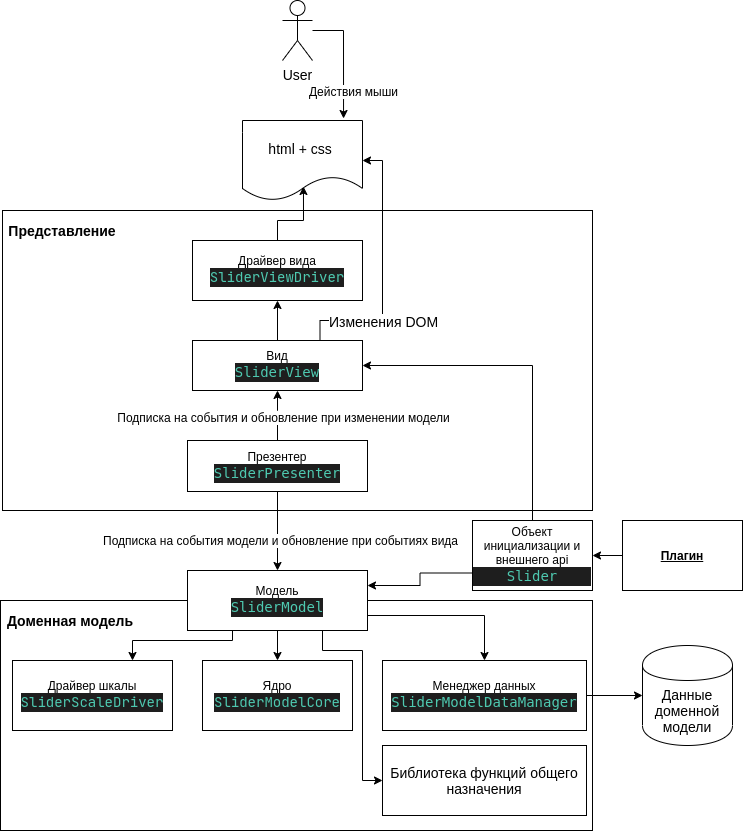

The diagram above was exported from draw.io. Its source (the exported page's mxGraphModel, read from the mxfile embedded in the PNG):
<mxGraphModel dx="1408" dy="1529" grid="1" gridSize="10" guides="1" tooltips="1" connect="1" arrows="1" fold="1" page="1" pageScale="1" pageWidth="1169" pageHeight="826" background="#ffffff" math="0" shadow="0">
  <root>
    <mxCell id="0" />
    <mxCell id="1" parent="0" />
    <mxCell id="P58bs_Xpr5KkFh92IcAZ-41" value="" style="rounded=0;whiteSpace=wrap;html=1;" parent="1" vertex="1">
      <mxGeometry x="248" y="270" width="592" height="230" as="geometry" />
    </mxCell>
    <mxCell id="P58bs_Xpr5KkFh92IcAZ-42" value="Доменная модель" style="text;html=1;strokeColor=none;fillColor=none;align=center;verticalAlign=middle;whiteSpace=wrap;rounded=0;fontSize=14;fontStyle=1" parent="1" vertex="1">
      <mxGeometry x="248" y="270" width="140" height="40" as="geometry" />
    </mxCell>
    <mxCell id="TM6x5TzSEsrwRvqrAVb7-7" style="edgeStyle=orthogonalEdgeStyle;rounded=0;orthogonalLoop=1;jettySize=auto;html=1;exitX=1;exitY=0.5;exitDx=0;exitDy=0;entryX=0;entryY=0.5;entryDx=0;entryDy=0;" edge="1" parent="1" source="P58bs_Xpr5KkFh92IcAZ-43" target="P58bs_Xpr5KkFh92IcAZ-71">
      <mxGeometry relative="1" as="geometry" />
    </mxCell>
    <mxCell id="P58bs_Xpr5KkFh92IcAZ-43" value="Менеджер данных&lt;br&gt;&lt;div style=&quot;color: rgb(212 , 212 , 212) ; background-color: rgb(30 , 30 , 30) ; font-family: &amp;#34;droid sans mono&amp;#34; , monospace , monospace , &amp;#34;droid sans fallback&amp;#34; ; font-size: 14px ; line-height: 19px ; white-space: pre&quot;&gt;&lt;span style=&quot;color: #4ec9b0&quot;&gt;SliderModelDataManager&lt;/span&gt;&lt;/div&gt;" style="rounded=0;whiteSpace=wrap;html=1;" parent="1" vertex="1">
      <mxGeometry x="630" y="330" width="204" height="70" as="geometry" />
    </mxCell>
    <mxCell id="l2BUiOgkqrdoeSe5F_oH-21" style="edgeStyle=orthogonalEdgeStyle;rounded=0;orthogonalLoop=1;jettySize=auto;html=1;exitX=1;exitY=0.75;exitDx=0;exitDy=0;entryX=0.5;entryY=0;entryDx=0;entryDy=0;" parent="1" source="P58bs_Xpr5KkFh92IcAZ-47" target="P58bs_Xpr5KkFh92IcAZ-43" edge="1">
      <mxGeometry relative="1" as="geometry" />
    </mxCell>
    <mxCell id="TM6x5TzSEsrwRvqrAVb7-4" style="edgeStyle=orthogonalEdgeStyle;rounded=0;orthogonalLoop=1;jettySize=auto;html=1;exitX=0.5;exitY=1;exitDx=0;exitDy=0;entryX=0.5;entryY=0;entryDx=0;entryDy=0;" edge="1" parent="1" source="P58bs_Xpr5KkFh92IcAZ-47" target="TM6x5TzSEsrwRvqrAVb7-1">
      <mxGeometry relative="1" as="geometry" />
    </mxCell>
    <mxCell id="TM6x5TzSEsrwRvqrAVb7-8" style="edgeStyle=orthogonalEdgeStyle;rounded=0;orthogonalLoop=1;jettySize=auto;html=1;exitX=0.75;exitY=1;exitDx=0;exitDy=0;entryX=0;entryY=0.5;entryDx=0;entryDy=0;" edge="1" parent="1" source="P58bs_Xpr5KkFh92IcAZ-47" target="P58bs_Xpr5KkFh92IcAZ-65">
      <mxGeometry relative="1" as="geometry">
        <Array as="points">
          <mxPoint x="570" y="320" />
          <mxPoint x="610" y="320" />
          <mxPoint x="610" y="450" />
        </Array>
      </mxGeometry>
    </mxCell>
    <mxCell id="TM6x5TzSEsrwRvqrAVb7-9" style="edgeStyle=orthogonalEdgeStyle;rounded=0;orthogonalLoop=1;jettySize=auto;html=1;exitX=0.25;exitY=1;exitDx=0;exitDy=0;entryX=0.75;entryY=0;entryDx=0;entryDy=0;" edge="1" parent="1" source="P58bs_Xpr5KkFh92IcAZ-47" target="TM6x5TzSEsrwRvqrAVb7-5">
      <mxGeometry relative="1" as="geometry">
        <Array as="points">
          <mxPoint x="480" y="310" />
          <mxPoint x="380" y="310" />
        </Array>
      </mxGeometry>
    </mxCell>
    <mxCell id="P58bs_Xpr5KkFh92IcAZ-47" value="Модель&lt;br&gt;&lt;div style=&quot;color: rgb(212 , 212 , 212) ; background-color: rgb(30 , 30 , 30) ; font-family: &amp;#34;droid sans mono&amp;#34; , monospace , monospace , &amp;#34;droid sans fallback&amp;#34; ; font-size: 14px ; line-height: 19px ; white-space: pre&quot;&gt;&lt;span style=&quot;color: #4ec9b0&quot;&gt;SliderModel&lt;/span&gt;&lt;/div&gt;" style="rounded=0;whiteSpace=wrap;html=1;" parent="1" vertex="1">
      <mxGeometry x="435" y="240" width="180" height="60" as="geometry" />
    </mxCell>
    <mxCell id="P58bs_Xpr5KkFh92IcAZ-50" value="" style="rounded=0;whiteSpace=wrap;html=1;" parent="1" vertex="1">
      <mxGeometry x="250" y="-120" width="590" height="300" as="geometry" />
    </mxCell>
    <mxCell id="l2BUiOgkqrdoeSe5F_oH-13" style="edgeStyle=orthogonalEdgeStyle;rounded=0;orthogonalLoop=1;jettySize=auto;html=1;exitX=0.5;exitY=0;exitDx=0;exitDy=0;entryX=0.5;entryY=1;entryDx=0;entryDy=0;" parent="1" source="P58bs_Xpr5KkFh92IcAZ-51" target="P58bs_Xpr5KkFh92IcAZ-52" edge="1">
      <mxGeometry relative="1" as="geometry">
        <Array as="points">
          <mxPoint x="525" y="80" />
          <mxPoint x="525" y="80" />
        </Array>
      </mxGeometry>
    </mxCell>
    <mxCell id="l2BUiOgkqrdoeSe5F_oH-14" value="Подписка на события и обновление при изменении модели" style="text;html=1;resizable=0;points=[];align=center;verticalAlign=middle;labelBackgroundColor=#ffffff;" parent="l2BUiOgkqrdoeSe5F_oH-13" vertex="1" connectable="0">
      <mxGeometry x="-0.2381" relative="1" as="geometry">
        <mxPoint x="5" y="-5" as="offset" />
      </mxGeometry>
    </mxCell>
    <mxCell id="l2BUiOgkqrdoeSe5F_oH-15" style="edgeStyle=orthogonalEdgeStyle;rounded=0;orthogonalLoop=1;jettySize=auto;html=1;exitX=0.5;exitY=1;exitDx=0;exitDy=0;entryX=0.5;entryY=0;entryDx=0;entryDy=0;" parent="1" source="P58bs_Xpr5KkFh92IcAZ-51" target="P58bs_Xpr5KkFh92IcAZ-47" edge="1">
      <mxGeometry relative="1" as="geometry" />
    </mxCell>
    <mxCell id="l2BUiOgkqrdoeSe5F_oH-16" value="Подписка на события модели и обновление при событиях вида" style="text;html=1;resizable=0;points=[];align=center;verticalAlign=middle;labelBackgroundColor=#ffffff;" parent="l2BUiOgkqrdoeSe5F_oH-15" vertex="1" connectable="0">
      <mxGeometry x="0.2135" y="2" relative="1" as="geometry">
        <mxPoint as="offset" />
      </mxGeometry>
    </mxCell>
    <mxCell id="P58bs_Xpr5KkFh92IcAZ-51" value="Презентер&lt;br&gt;&lt;div style=&quot;color: rgb(212 , 212 , 212) ; background-color: rgb(30 , 30 , 30) ; font-family: &amp;#34;droid sans mono&amp;#34; , monospace , monospace , &amp;#34;droid sans fallback&amp;#34; ; font-size: 14px ; line-height: 19px ; white-space: pre&quot;&gt;&lt;span style=&quot;color: #4ec9b0&quot;&gt;SliderPresenter&lt;/span&gt;&lt;/div&gt;" style="rounded=0;whiteSpace=wrap;html=1;" parent="1" vertex="1">
      <mxGeometry x="435" y="110" width="180" height="51" as="geometry" />
    </mxCell>
    <mxCell id="TM6x5TzSEsrwRvqrAVb7-10" style="edgeStyle=orthogonalEdgeStyle;rounded=0;orthogonalLoop=1;jettySize=auto;html=1;exitX=0.5;exitY=0;exitDx=0;exitDy=0;entryX=0.5;entryY=1;entryDx=0;entryDy=0;" edge="1" parent="1" source="P58bs_Xpr5KkFh92IcAZ-52" target="P58bs_Xpr5KkFh92IcAZ-53">
      <mxGeometry relative="1" as="geometry" />
    </mxCell>
    <mxCell id="TM6x5TzSEsrwRvqrAVb7-12" style="edgeStyle=orthogonalEdgeStyle;rounded=0;orthogonalLoop=1;jettySize=auto;html=1;exitX=0.75;exitY=0;exitDx=0;exitDy=0;entryX=1;entryY=0.5;entryDx=0;entryDy=0;" edge="1" parent="1" source="P58bs_Xpr5KkFh92IcAZ-52" target="P58bs_Xpr5KkFh92IcAZ-76">
      <mxGeometry relative="1" as="geometry">
        <Array as="points">
          <mxPoint x="568" y="-10" />
          <mxPoint x="630" y="-10" />
          <mxPoint x="630" y="-170" />
        </Array>
      </mxGeometry>
    </mxCell>
    <mxCell id="TM6x5TzSEsrwRvqrAVb7-13" value="Изменения DOM" style="text;html=1;align=center;verticalAlign=middle;resizable=0;points=[];labelBackgroundColor=#ffffff;fontSize=14;" vertex="1" connectable="0" parent="TM6x5TzSEsrwRvqrAVb7-12">
      <mxGeometry x="-0.1505" y="-1" relative="1" as="geometry">
        <mxPoint x="-1" y="28.5" as="offset" />
      </mxGeometry>
    </mxCell>
    <mxCell id="P58bs_Xpr5KkFh92IcAZ-52" value="Вид&lt;br&gt;&lt;div style=&quot;color: rgb(212 , 212 , 212) ; background-color: rgb(30 , 30 , 30) ; font-family: &amp;#34;droid sans mono&amp;#34; , monospace , monospace , &amp;#34;droid sans fallback&amp;#34; ; font-size: 14px ; line-height: 19px ; white-space: pre&quot;&gt;&lt;span style=&quot;color: #4ec9b0&quot;&gt;SliderView&lt;/span&gt;&lt;/div&gt;" style="rounded=0;whiteSpace=wrap;html=1;" parent="1" vertex="1">
      <mxGeometry x="440" y="10" width="170" height="50" as="geometry" />
    </mxCell>
    <mxCell id="TM6x5TzSEsrwRvqrAVb7-11" style="edgeStyle=orthogonalEdgeStyle;rounded=0;orthogonalLoop=1;jettySize=auto;html=1;exitX=0.5;exitY=0;exitDx=0;exitDy=0;entryX=0.508;entryY=0.825;entryDx=0;entryDy=0;entryPerimeter=0;" edge="1" parent="1" source="P58bs_Xpr5KkFh92IcAZ-53" target="P58bs_Xpr5KkFh92IcAZ-76">
      <mxGeometry relative="1" as="geometry" />
    </mxCell>
    <mxCell id="P58bs_Xpr5KkFh92IcAZ-53" value="Драйвер вида&lt;br&gt;&lt;div style=&quot;color: rgb(212 , 212 , 212) ; background-color: rgb(30 , 30 , 30) ; font-family: &amp;#34;droid sans mono&amp;#34; , monospace , monospace , &amp;#34;droid sans fallback&amp;#34; ; font-size: 14px ; line-height: 19px ; white-space: pre&quot;&gt;&lt;div style=&quot;font-family: &amp;#34;jetbrains mono&amp;#34; , &amp;#34;droid sans mono&amp;#34; , monospace , monospace , &amp;#34;droid sans fallback&amp;#34; ; line-height: 19px&quot;&gt;&lt;span style=&quot;color: #4ec9b0&quot;&gt;SliderViewDriver&lt;/span&gt;&lt;/div&gt;&lt;/div&gt;" style="rounded=0;whiteSpace=wrap;html=1;" parent="1" vertex="1">
      <mxGeometry x="440" y="-90" width="170" height="60" as="geometry" />
    </mxCell>
    <mxCell id="P58bs_Xpr5KkFh92IcAZ-65" value="Библиотека функций общего назначения" style="rounded=0;whiteSpace=wrap;html=1;fontSize=14;" parent="1" vertex="1">
      <mxGeometry x="630" y="415" width="204" height="70" as="geometry" />
    </mxCell>
    <mxCell id="P58bs_Xpr5KkFh92IcAZ-71" value="Данные доменной модели" style="shape=cylinder;whiteSpace=wrap;html=1;boundedLbl=1;backgroundOutline=1;fontSize=14;" parent="1" vertex="1">
      <mxGeometry x="890" y="315" width="90" height="100" as="geometry" />
    </mxCell>
    <mxCell id="P58bs_Xpr5KkFh92IcAZ-76" value="html + css&amp;nbsp;" style="shape=document;whiteSpace=wrap;html=1;boundedLbl=1;fontSize=14;" parent="1" vertex="1">
      <mxGeometry x="490" y="-210" width="120" height="80" as="geometry" />
    </mxCell>
    <mxCell id="l2BUiOgkqrdoeSe5F_oH-5" style="edgeStyle=orthogonalEdgeStyle;rounded=0;orthogonalLoop=1;jettySize=auto;html=1;entryX=0.842;entryY=-0.025;entryDx=0;entryDy=0;entryPerimeter=0;" parent="1" target="P58bs_Xpr5KkFh92IcAZ-76" edge="1">
      <mxGeometry relative="1" as="geometry">
        <mxPoint x="560" y="-300" as="sourcePoint" />
        <Array as="points">
          <mxPoint x="591" y="-300" />
        </Array>
      </mxGeometry>
    </mxCell>
    <mxCell id="l2BUiOgkqrdoeSe5F_oH-6" value="Действия мыши" style="text;html=1;resizable=0;points=[];align=center;verticalAlign=middle;labelBackgroundColor=#ffffff;" parent="l2BUiOgkqrdoeSe5F_oH-5" vertex="1" connectable="0">
      <mxGeometry x="0.4454" y="-2" relative="1" as="geometry">
        <mxPoint x="11" y="5" as="offset" />
      </mxGeometry>
    </mxCell>
    <mxCell id="P58bs_Xpr5KkFh92IcAZ-83" value="User" style="shape=umlActor;verticalLabelPosition=bottom;labelBackgroundColor=#ffffff;verticalAlign=top;html=1;outlineConnect=0;fontSize=14;" parent="1" vertex="1">
      <mxGeometry x="530" y="-330" width="30" height="60" as="geometry" />
    </mxCell>
    <mxCell id="l2BUiOgkqrdoeSe5F_oH-7" value="&lt;b style=&quot;font-size: 14px;&quot;&gt;Представление&lt;/b&gt;" style="text;html=1;strokeColor=none;fillColor=none;align=center;verticalAlign=middle;whiteSpace=wrap;rounded=0;fontSize=14;" parent="1" vertex="1">
      <mxGeometry x="250" y="-120" width="120" height="40" as="geometry" />
    </mxCell>
    <mxCell id="l2BUiOgkqrdoeSe5F_oH-20" style="edgeStyle=orthogonalEdgeStyle;rounded=0;orthogonalLoop=1;jettySize=auto;html=1;exitX=0.5;exitY=1;exitDx=0;exitDy=0;" parent="1" source="P58bs_Xpr5KkFh92IcAZ-41" target="P58bs_Xpr5KkFh92IcAZ-41" edge="1">
      <mxGeometry relative="1" as="geometry" />
    </mxCell>
    <mxCell id="l2BUiOgkqrdoeSe5F_oH-26" style="edgeStyle=orthogonalEdgeStyle;rounded=0;orthogonalLoop=1;jettySize=auto;html=1;exitX=0.5;exitY=0;exitDx=0;exitDy=0;entryX=1;entryY=0.5;entryDx=0;entryDy=0;" parent="1" source="l2BUiOgkqrdoeSe5F_oH-25" target="P58bs_Xpr5KkFh92IcAZ-52" edge="1">
      <mxGeometry relative="1" as="geometry" />
    </mxCell>
    <mxCell id="l2BUiOgkqrdoeSe5F_oH-27" style="edgeStyle=orthogonalEdgeStyle;rounded=0;orthogonalLoop=1;jettySize=auto;html=1;exitX=0;exitY=0.75;exitDx=0;exitDy=0;entryX=1;entryY=0.25;entryDx=0;entryDy=0;" parent="1" source="l2BUiOgkqrdoeSe5F_oH-25" target="P58bs_Xpr5KkFh92IcAZ-47" edge="1">
      <mxGeometry relative="1" as="geometry" />
    </mxCell>
    <mxCell id="l2BUiOgkqrdoeSe5F_oH-25" value="Объект инициализации и внешнего api&lt;br&gt;&lt;div style=&quot;color: rgb(212 , 212 , 212) ; background-color: rgb(30 , 30 , 30) ; font-family: &amp;#34;droid sans mono&amp;#34; , monospace , monospace , &amp;#34;droid sans fallback&amp;#34; ; font-size: 14px ; line-height: 19px ; white-space: pre&quot;&gt;&lt;span style=&quot;color: #4ec9b0&quot;&gt;Slider&lt;/span&gt;&lt;/div&gt;" style="rounded=0;whiteSpace=wrap;html=1;" parent="1" vertex="1">
      <mxGeometry x="720" y="190" width="120" height="70" as="geometry" />
    </mxCell>
    <mxCell id="l2BUiOgkqrdoeSe5F_oH-29" style="edgeStyle=orthogonalEdgeStyle;rounded=0;orthogonalLoop=1;jettySize=auto;html=1;exitX=0;exitY=0.5;exitDx=0;exitDy=0;entryX=1;entryY=0.5;entryDx=0;entryDy=0;" parent="1" source="l2BUiOgkqrdoeSe5F_oH-28" target="l2BUiOgkqrdoeSe5F_oH-25" edge="1">
      <mxGeometry relative="1" as="geometry" />
    </mxCell>
    <mxCell id="l2BUiOgkqrdoeSe5F_oH-28" value="&lt;b&gt;&lt;u&gt;Плагин&lt;/u&gt;&lt;/b&gt;" style="rounded=0;whiteSpace=wrap;html=1;" parent="1" vertex="1">
      <mxGeometry x="870" y="190" width="120" height="70" as="geometry" />
    </mxCell>
    <mxCell id="TM6x5TzSEsrwRvqrAVb7-1" value="Ядро&lt;br&gt;&lt;div style=&quot;color: rgb(212 , 212 , 212) ; background-color: rgb(30 , 30 , 30) ; font-family: &amp;#34;jetbrains mono&amp;#34; , &amp;#34;droid sans mono&amp;#34; , monospace , monospace , &amp;#34;droid sans fallback&amp;#34; ; font-size: 14px ; line-height: 19px ; white-space: pre&quot;&gt;&lt;span style=&quot;color: #4ec9b0&quot;&gt;SliderModelCore&lt;/span&gt;&lt;/div&gt;" style="rounded=0;whiteSpace=wrap;html=1;" vertex="1" parent="1">
      <mxGeometry x="450" y="330" width="150" height="70" as="geometry" />
    </mxCell>
    <mxCell id="TM6x5TzSEsrwRvqrAVb7-5" value="Драйвер шкалы&lt;br&gt;&lt;div style=&quot;color: rgb(212 , 212 , 212) ; background-color: rgb(30 , 30 , 30) ; font-family: &amp;#34;jetbrains mono&amp;#34; , &amp;#34;droid sans mono&amp;#34; , monospace , monospace , &amp;#34;droid sans fallback&amp;#34; ; font-size: 14px ; line-height: 19px ; white-space: pre&quot;&gt;&lt;span style=&quot;color: #4ec9b0&quot;&gt;SliderScaleDriver&lt;/span&gt;&lt;/div&gt;" style="rounded=0;whiteSpace=wrap;html=1;" vertex="1" parent="1">
      <mxGeometry x="260" y="330" width="160" height="70" as="geometry" />
    </mxCell>
  </root>
</mxGraphModel>